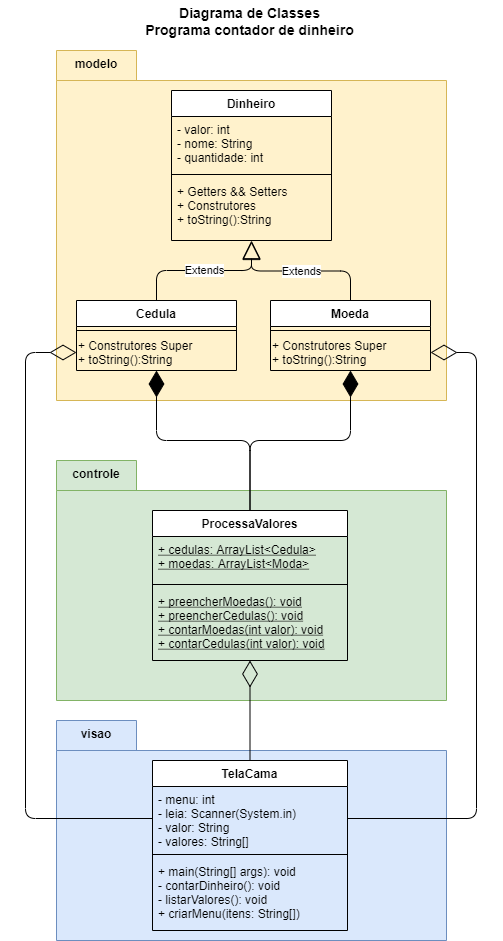

The diagram above was exported from draw.io. Its source (the exported page's mxGraphModel, read from the mxfile embedded in the PNG):
<mxGraphModel dx="1102" dy="582" grid="1" gridSize="10" guides="1" tooltips="1" connect="1" arrows="1" fold="1" page="1" pageScale="1" pageWidth="827" pageHeight="1169" math="0" shadow="0">
  <root>
    <mxCell id="0" />
    <mxCell id="1" parent="0" />
    <mxCell id="Lg3l-o9aCaYOqPhfSLYA-5" value="" style="shape=folder;fontStyle=1;spacingTop=10;tabWidth=80;tabHeight=30;tabPosition=left;html=1;fillColor=#fff2cc;strokeColor=#d6b656;" parent="1" vertex="1">
      <mxGeometry x="220" y="90" width="390" height="350" as="geometry" />
    </mxCell>
    <mxCell id="Lg3l-o9aCaYOqPhfSLYA-1" value="Dinheiro" style="swimlane;fontStyle=1;align=center;verticalAlign=top;childLayout=stackLayout;horizontal=1;startSize=26;horizontalStack=0;resizeParent=1;resizeParentMax=0;resizeLast=0;collapsible=1;marginBottom=0;" parent="1" vertex="1">
      <mxGeometry x="335" y="130" width="160" height="150" as="geometry" />
    </mxCell>
    <mxCell id="Lg3l-o9aCaYOqPhfSLYA-2" value="- valor: int&#10;- nome: String&#10;- quantidade: int" style="text;strokeColor=none;fillColor=none;align=left;verticalAlign=top;spacingLeft=4;spacingRight=4;overflow=hidden;rotatable=0;points=[[0,0.5],[1,0.5]];portConstraint=eastwest;" parent="Lg3l-o9aCaYOqPhfSLYA-1" vertex="1">
      <mxGeometry y="26" width="160" height="54" as="geometry" />
    </mxCell>
    <mxCell id="Lg3l-o9aCaYOqPhfSLYA-3" value="" style="line;strokeWidth=1;fillColor=none;align=left;verticalAlign=middle;spacingTop=-1;spacingLeft=3;spacingRight=3;rotatable=0;labelPosition=right;points=[];portConstraint=eastwest;" parent="Lg3l-o9aCaYOqPhfSLYA-1" vertex="1">
      <mxGeometry y="80" width="160" height="8" as="geometry" />
    </mxCell>
    <mxCell id="Lg3l-o9aCaYOqPhfSLYA-4" value="+ Getters &amp;&amp; Setters&#10;+ Construtores&#10;+ toString():String" style="text;strokeColor=none;fillColor=none;align=left;verticalAlign=top;spacingLeft=4;spacingRight=4;overflow=hidden;rotatable=0;points=[[0,0.5],[1,0.5]];portConstraint=eastwest;" parent="Lg3l-o9aCaYOqPhfSLYA-1" vertex="1">
      <mxGeometry y="88" width="160" height="62" as="geometry" />
    </mxCell>
    <mxCell id="Lg3l-o9aCaYOqPhfSLYA-6" value="modelo" style="text;align=center;fontStyle=1;verticalAlign=middle;spacingLeft=3;spacingRight=3;strokeColor=none;rotatable=0;points=[[0,0.5],[1,0.5]];portConstraint=eastwest;" parent="1" vertex="1">
      <mxGeometry x="220" y="90" width="80" height="26" as="geometry" />
    </mxCell>
    <mxCell id="Lg3l-o9aCaYOqPhfSLYA-7" value="Moeda" style="swimlane;fontStyle=1;align=center;verticalAlign=top;childLayout=stackLayout;horizontal=1;startSize=26;horizontalStack=0;resizeParent=1;resizeParentMax=0;resizeLast=0;collapsible=1;marginBottom=0;" parent="1" vertex="1">
      <mxGeometry x="434" y="340" width="160" height="70" as="geometry" />
    </mxCell>
    <mxCell id="Lg3l-o9aCaYOqPhfSLYA-9" value="" style="line;strokeWidth=1;fillColor=none;align=left;verticalAlign=middle;spacingTop=-1;spacingLeft=3;spacingRight=3;rotatable=0;labelPosition=right;points=[];portConstraint=eastwest;" parent="Lg3l-o9aCaYOqPhfSLYA-7" vertex="1">
      <mxGeometry y="26" width="160" height="8" as="geometry" />
    </mxCell>
    <mxCell id="jazWn6YfHVHDOhR4SQkU-3" value="+ Construtores Super&lt;span&gt;&lt;br&gt;+ toString():String&lt;/span&gt;" style="text;html=1;strokeColor=none;fillColor=none;align=left;verticalAlign=middle;whiteSpace=wrap;rounded=0;" parent="Lg3l-o9aCaYOqPhfSLYA-7" vertex="1">
      <mxGeometry y="34" width="160" height="36" as="geometry" />
    </mxCell>
    <mxCell id="Lg3l-o9aCaYOqPhfSLYA-11" value="Cedula" style="swimlane;fontStyle=1;align=center;verticalAlign=top;childLayout=stackLayout;horizontal=1;startSize=26;horizontalStack=0;resizeParent=1;resizeParentMax=0;resizeLast=0;collapsible=1;marginBottom=0;" parent="1" vertex="1">
      <mxGeometry x="240" y="340" width="160" height="70" as="geometry" />
    </mxCell>
    <mxCell id="Lg3l-o9aCaYOqPhfSLYA-13" value="" style="line;strokeWidth=1;fillColor=none;align=left;verticalAlign=middle;spacingTop=-1;spacingLeft=3;spacingRight=3;rotatable=0;labelPosition=right;points=[];portConstraint=eastwest;" parent="Lg3l-o9aCaYOqPhfSLYA-11" vertex="1">
      <mxGeometry y="26" width="160" height="8" as="geometry" />
    </mxCell>
    <mxCell id="jazWn6YfHVHDOhR4SQkU-2" value="&lt;span&gt;+ Construtores Super&lt;br&gt;+ toString():String&lt;br&gt;&lt;/span&gt;" style="text;html=1;strokeColor=none;fillColor=none;align=left;verticalAlign=middle;whiteSpace=wrap;rounded=0;" parent="Lg3l-o9aCaYOqPhfSLYA-11" vertex="1">
      <mxGeometry y="34" width="160" height="36" as="geometry" />
    </mxCell>
    <mxCell id="Lg3l-o9aCaYOqPhfSLYA-16" value="Extends" style="endArrow=block;endSize=16;endFill=0;html=1;exitX=0.5;exitY=0;exitDx=0;exitDy=0;edgeStyle=orthogonalEdgeStyle;" parent="1" source="Lg3l-o9aCaYOqPhfSLYA-11" edge="1">
      <mxGeometry width="160" relative="1" as="geometry">
        <mxPoint x="327" y="210" as="sourcePoint" />
        <mxPoint x="415" y="280" as="targetPoint" />
      </mxGeometry>
    </mxCell>
    <mxCell id="Lg3l-o9aCaYOqPhfSLYA-17" value="Extends" style="endArrow=block;endSize=16;endFill=0;html=1;exitX=0.5;exitY=0;exitDx=0;exitDy=0;edgeStyle=orthogonalEdgeStyle;" parent="1" source="Lg3l-o9aCaYOqPhfSLYA-7" edge="1">
      <mxGeometry width="160" relative="1" as="geometry">
        <mxPoint x="337" y="330" as="sourcePoint" />
        <mxPoint x="415" y="281" as="targetPoint" />
      </mxGeometry>
    </mxCell>
    <mxCell id="jazWn6YfHVHDOhR4SQkU-4" value="" style="shape=folder;fontStyle=1;spacingTop=10;tabWidth=80;tabHeight=30;tabPosition=left;html=1;fillColor=#d5e8d4;strokeColor=#82b366;" parent="1" vertex="1">
      <mxGeometry x="220" y="500" width="390" height="240" as="geometry" />
    </mxCell>
    <mxCell id="jazWn6YfHVHDOhR4SQkU-5" value="ProcessaValores" style="swimlane;fontStyle=1;align=center;verticalAlign=top;childLayout=stackLayout;horizontal=1;startSize=26;horizontalStack=0;resizeParent=1;resizeParentMax=0;resizeLast=0;collapsible=1;marginBottom=0;" parent="1" vertex="1">
      <mxGeometry x="316" y="550" width="195" height="150" as="geometry" />
    </mxCell>
    <mxCell id="jazWn6YfHVHDOhR4SQkU-6" value="+ cedulas: ArrayList&lt;Cedula&gt;&#10;+ moedas: ArrayList&lt;Moda&gt;" style="text;strokeColor=none;fillColor=none;align=left;verticalAlign=top;spacingLeft=4;spacingRight=4;overflow=hidden;rotatable=0;points=[[0,0.5],[1,0.5]];portConstraint=eastwest;fontStyle=4" parent="jazWn6YfHVHDOhR4SQkU-5" vertex="1">
      <mxGeometry y="26" width="195" height="44" as="geometry" />
    </mxCell>
    <mxCell id="jazWn6YfHVHDOhR4SQkU-7" value="" style="line;strokeWidth=1;fillColor=none;align=left;verticalAlign=middle;spacingTop=-1;spacingLeft=3;spacingRight=3;rotatable=0;labelPosition=right;points=[];portConstraint=eastwest;" parent="jazWn6YfHVHDOhR4SQkU-5" vertex="1">
      <mxGeometry y="70" width="195" height="8" as="geometry" />
    </mxCell>
    <mxCell id="jazWn6YfHVHDOhR4SQkU-8" value="+ preencherMoedas(): void&#10;+ preencherCedulas(): void&#10;+ contarMoedas(int valor): void&#10;+ contarCedulas(int valor): void" style="text;strokeColor=none;fillColor=none;align=left;verticalAlign=top;spacingLeft=4;spacingRight=4;overflow=hidden;rotatable=0;points=[[0,0.5],[1,0.5]];portConstraint=eastwest;fontStyle=4" parent="jazWn6YfHVHDOhR4SQkU-5" vertex="1">
      <mxGeometry y="78" width="195" height="72" as="geometry" />
    </mxCell>
    <mxCell id="jazWn6YfHVHDOhR4SQkU-9" value="controle" style="text;align=center;fontStyle=1;verticalAlign=middle;spacingLeft=3;spacingRight=3;strokeColor=none;rotatable=0;points=[[0,0.5],[1,0.5]];portConstraint=eastwest;" parent="1" vertex="1">
      <mxGeometry x="220" y="500" width="80" height="26" as="geometry" />
    </mxCell>
    <mxCell id="jazWn6YfHVHDOhR4SQkU-18" value="" style="endArrow=diamondThin;endFill=1;endSize=24;html=1;exitX=0.5;exitY=0;exitDx=0;exitDy=0;entryX=0.5;entryY=1;entryDx=0;entryDy=0;edgeStyle=orthogonalEdgeStyle;" parent="1" source="jazWn6YfHVHDOhR4SQkU-5" target="jazWn6YfHVHDOhR4SQkU-2" edge="1">
      <mxGeometry width="160" relative="1" as="geometry">
        <mxPoint x="170" y="510" as="sourcePoint" />
        <mxPoint x="330" y="510" as="targetPoint" />
      </mxGeometry>
    </mxCell>
    <mxCell id="jazWn6YfHVHDOhR4SQkU-19" value="" style="endArrow=diamondThin;endFill=1;endSize=24;html=1;exitX=0.5;exitY=0;exitDx=0;exitDy=0;entryX=0.5;entryY=1;entryDx=0;entryDy=0;edgeStyle=orthogonalEdgeStyle;" parent="1" source="jazWn6YfHVHDOhR4SQkU-5" target="jazWn6YfHVHDOhR4SQkU-3" edge="1">
      <mxGeometry width="160" relative="1" as="geometry">
        <mxPoint x="422.9999999999998" y="500" as="sourcePoint" />
        <mxPoint x="330" y="404" as="targetPoint" />
      </mxGeometry>
    </mxCell>
    <mxCell id="jazWn6YfHVHDOhR4SQkU-21" value="Diagrama de Classes&#10;Programa contador de dinheiro" style="text;align=center;fontStyle=1;verticalAlign=middle;spacingLeft=3;spacingRight=3;strokeColor=none;rotatable=0;points=[[0,0.5],[1,0.5]];portConstraint=eastwest;fontSize=14;" parent="1" vertex="1">
      <mxGeometry x="300" y="40" width="227" height="40" as="geometry" />
    </mxCell>
    <mxCell id="jazWn6YfHVHDOhR4SQkU-22" value="" style="shape=folder;fontStyle=1;spacingTop=10;tabWidth=80;tabHeight=30;tabPosition=left;html=1;fillColor=#dae8fc;strokeColor=#6c8ebf;" parent="1" vertex="1">
      <mxGeometry x="220" y="760" width="390" height="220" as="geometry" />
    </mxCell>
    <mxCell id="jazWn6YfHVHDOhR4SQkU-23" value="TelaCama" style="swimlane;fontStyle=1;align=center;verticalAlign=top;childLayout=stackLayout;horizontal=1;startSize=26;horizontalStack=0;resizeParent=1;resizeParentMax=0;resizeLast=0;collapsible=1;marginBottom=0;" parent="1" vertex="1">
      <mxGeometry x="316" y="800" width="195" height="170" as="geometry" />
    </mxCell>
    <mxCell id="jazWn6YfHVHDOhR4SQkU-24" value="- menu: int&#10;- leia: Scanner(System.in)&#10;- valor: String&#10;- valores: String[]" style="text;strokeColor=none;fillColor=none;align=left;verticalAlign=top;spacingLeft=4;spacingRight=4;overflow=hidden;rotatable=0;points=[[0,0.5],[1,0.5]];portConstraint=eastwest;" parent="jazWn6YfHVHDOhR4SQkU-23" vertex="1">
      <mxGeometry y="26" width="195" height="64" as="geometry" />
    </mxCell>
    <mxCell id="jazWn6YfHVHDOhR4SQkU-25" value="" style="line;strokeWidth=1;fillColor=none;align=left;verticalAlign=middle;spacingTop=-1;spacingLeft=3;spacingRight=3;rotatable=0;labelPosition=right;points=[];portConstraint=eastwest;" parent="jazWn6YfHVHDOhR4SQkU-23" vertex="1">
      <mxGeometry y="90" width="195" height="8" as="geometry" />
    </mxCell>
    <mxCell id="jazWn6YfHVHDOhR4SQkU-26" value="+ main(String[] args): void&#10;- contarDinheiro(): void&#10;- listarValores(): void&#10;+ criarMenu(itens: String[])" style="text;strokeColor=none;fillColor=none;align=left;verticalAlign=top;spacingLeft=4;spacingRight=4;overflow=hidden;rotatable=0;points=[[0,0.5],[1,0.5]];portConstraint=eastwest;" parent="jazWn6YfHVHDOhR4SQkU-23" vertex="1">
      <mxGeometry y="98" width="195" height="72" as="geometry" />
    </mxCell>
    <mxCell id="jazWn6YfHVHDOhR4SQkU-27" value="visao" style="text;align=center;fontStyle=1;verticalAlign=middle;spacingLeft=3;spacingRight=3;strokeColor=none;rotatable=0;points=[[0,0.5],[1,0.5]];portConstraint=eastwest;" parent="1" vertex="1">
      <mxGeometry x="220" y="760" width="80" height="26" as="geometry" />
    </mxCell>
    <mxCell id="jazWn6YfHVHDOhR4SQkU-28" value="" style="endArrow=diamondThin;endFill=0;endSize=24;html=1;fontSize=14;exitX=0.5;exitY=0;exitDx=0;exitDy=0;" parent="1" source="jazWn6YfHVHDOhR4SQkU-23" target="jazWn6YfHVHDOhR4SQkU-8" edge="1">
      <mxGeometry width="160" relative="1" as="geometry">
        <mxPoint x="260" y="780" as="sourcePoint" />
        <mxPoint x="420" y="780" as="targetPoint" />
      </mxGeometry>
    </mxCell>
    <mxCell id="jazWn6YfHVHDOhR4SQkU-29" value="" style="endArrow=diamondThin;endFill=0;endSize=24;html=1;fontSize=14;exitX=1;exitY=0.5;exitDx=0;exitDy=0;entryX=1;entryY=0.5;entryDx=0;entryDy=0;edgeStyle=orthogonalEdgeStyle;" parent="1" source="jazWn6YfHVHDOhR4SQkU-24" target="jazWn6YfHVHDOhR4SQkU-3" edge="1">
      <mxGeometry width="160" relative="1" as="geometry">
        <mxPoint x="423.5" y="810" as="sourcePoint" />
        <mxPoint x="423.5" y="710" as="targetPoint" />
        <Array as="points">
          <mxPoint x="640" y="858" />
          <mxPoint x="640" y="392" />
        </Array>
      </mxGeometry>
    </mxCell>
    <mxCell id="jazWn6YfHVHDOhR4SQkU-30" value="" style="endArrow=diamondThin;endFill=0;endSize=24;html=1;fontSize=14;exitX=0;exitY=0.5;exitDx=0;exitDy=0;entryX=0;entryY=0.5;entryDx=0;entryDy=0;edgeStyle=orthogonalEdgeStyle;" parent="1" source="jazWn6YfHVHDOhR4SQkU-24" target="jazWn6YfHVHDOhR4SQkU-2" edge="1">
      <mxGeometry width="160" relative="1" as="geometry">
        <mxPoint x="60" y="846" as="sourcePoint" />
        <mxPoint x="143" y="380" as="targetPoint" />
        <Array as="points">
          <mxPoint x="189" y="858" />
          <mxPoint x="189" y="392" />
        </Array>
      </mxGeometry>
    </mxCell>
  </root>
</mxGraphModel>